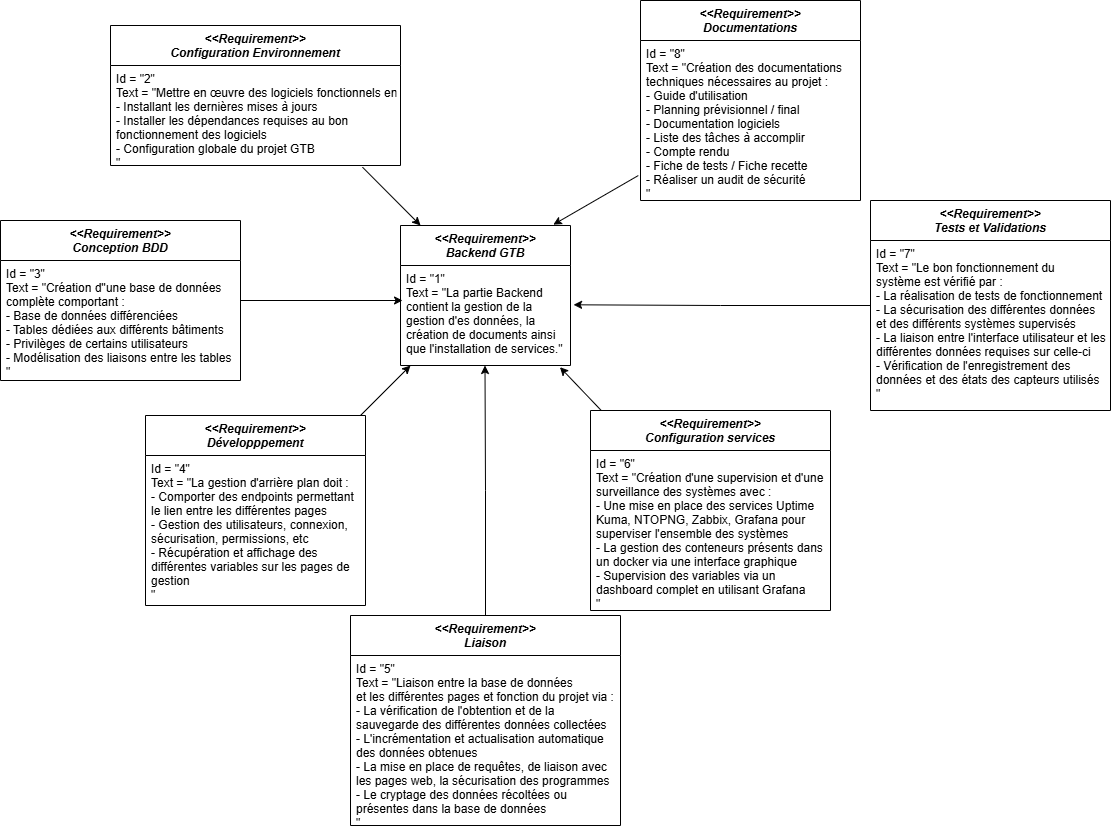

The diagram above was exported from draw.io. Its source (the exported page's mxGraphModel, read from the mxfile embedded in the PNG):
<mxGraphModel dx="1666" dy="1950" grid="1" gridSize="10" guides="1" tooltips="1" connect="1" arrows="1" fold="1" page="1" pageScale="1" pageWidth="827" pageHeight="1169" math="0" shadow="0">
  <root>
    <mxCell id="WIyWlLk6GJQsqaUBKTNV-0" />
    <mxCell id="WIyWlLk6GJQsqaUBKTNV-1" parent="WIyWlLk6GJQsqaUBKTNV-0" />
    <mxCell id="BeKN4lmJHVeGZ_qt7ge6-0" value="&lt;&lt;Requirement&gt;&gt;&#10;Backend GTB" style="swimlane;fontStyle=3;align=center;verticalAlign=top;childLayout=stackLayout;horizontal=1;startSize=40;horizontalStack=0;resizeParent=1;resizeLast=0;collapsible=1;marginBottom=0;rounded=0;shadow=0;strokeWidth=1;background= #FFFFFFF" vertex="1" parent="WIyWlLk6GJQsqaUBKTNV-1">
      <mxGeometry x="720" y="80" width="170" height="140" as="geometry">
        <mxRectangle x="230" y="140" width="160" height="26" as="alternateBounds" />
      </mxGeometry>
    </mxCell>
    <mxCell id="BeKN4lmJHVeGZ_qt7ge6-1" value="Id = &quot;1&quot;&#10;Text = &quot;La partie Backend&#10;contient la gestion de la&#10;gestion d'es données, la&#10;création de documents ainsi&#10;que l'installation de services.&quot;" style="text;align=left;verticalAlign=top;spacingLeft=4;spacingRight=4;overflow=hidden;rotatable=0;points=[[0,0.5],[1,0.5]];portConstraint=eastwest;rounded=0;shadow=0;html=0;" vertex="1" parent="BeKN4lmJHVeGZ_qt7ge6-0">
      <mxGeometry y="40" width="170" height="100" as="geometry" />
    </mxCell>
    <mxCell id="BeKN4lmJHVeGZ_qt7ge6-2" value="&lt;&lt;Requirement&gt;&gt;&#10;Configuration Environnement" style="swimlane;fontStyle=3;align=center;verticalAlign=top;childLayout=stackLayout;horizontal=1;startSize=40;horizontalStack=0;resizeParent=1;resizeLast=0;collapsible=1;marginBottom=0;rounded=0;shadow=0;strokeWidth=1;" vertex="1" parent="WIyWlLk6GJQsqaUBKTNV-1">
      <mxGeometry x="430" y="-120" width="290" height="140" as="geometry">
        <mxRectangle x="230" y="140" width="160" height="26" as="alternateBounds" />
      </mxGeometry>
    </mxCell>
    <mxCell id="BeKN4lmJHVeGZ_qt7ge6-3" value="Id = &quot;2&quot;&#10;Text = &quot;Mettre en œuvre des logiciels fonctionnels en&#10;- Installant les dernières mises à jours&#10;- Installer les dépendances requises au bon&#10;fonctionnement des logiciels&#10;- Configuration globale du projet GTB&#10;&quot;" style="text;align=left;verticalAlign=top;spacingLeft=4;spacingRight=4;overflow=hidden;rotatable=0;points=[[0,0.5],[1,0.5]];portConstraint=eastwest;rounded=0;shadow=0;html=0;" vertex="1" parent="BeKN4lmJHVeGZ_qt7ge6-2">
      <mxGeometry y="40" width="290" height="100" as="geometry" />
    </mxCell>
    <mxCell id="BeKN4lmJHVeGZ_qt7ge6-4" value="&lt;&lt;Requirement&gt;&gt;&#10;Liaison" style="swimlane;fontStyle=3;align=center;verticalAlign=top;childLayout=stackLayout;horizontal=1;startSize=40;horizontalStack=0;resizeParent=1;resizeLast=0;collapsible=1;marginBottom=0;rounded=0;shadow=0;strokeWidth=1;" vertex="1" parent="WIyWlLk6GJQsqaUBKTNV-1">
      <mxGeometry x="670" y="470" width="270" height="210" as="geometry">
        <mxRectangle x="230" y="140" width="160" height="26" as="alternateBounds" />
      </mxGeometry>
    </mxCell>
    <mxCell id="BeKN4lmJHVeGZ_qt7ge6-5" value="Id = &quot;5&quot;&#10;Text = &quot;Liaison entre la base de données&#10;et les différentes pages et fonction du projet via :&#10;- La vérification de l'obtention et de la&#10;sauvegarde des différentes données collectées&#10;- L'incrémentation et actualisation automatique&#10;des données obtenues&#10;- La mise en place de requêtes, de liaison avec &#10;les pages web, la sécurisation des programmes&#10;- Le cryptage des données récoltées ou&#10;présentes dans la base de données&#10;&quot;" style="text;align=left;verticalAlign=top;spacingLeft=4;spacingRight=4;overflow=hidden;rotatable=0;points=[[0,0.5],[1,0.5]];portConstraint=eastwest;rounded=0;shadow=0;html=0;" vertex="1" parent="BeKN4lmJHVeGZ_qt7ge6-4">
      <mxGeometry y="40" width="270" height="170" as="geometry" />
    </mxCell>
    <mxCell id="BeKN4lmJHVeGZ_qt7ge6-6" value="&lt;&lt;Requirement&gt;&gt;&#10;Conception BDD" style="swimlane;fontStyle=3;align=center;verticalAlign=top;childLayout=stackLayout;horizontal=1;startSize=40;horizontalStack=0;resizeParent=1;resizeLast=0;collapsible=1;marginBottom=0;rounded=0;shadow=0;strokeWidth=1;" vertex="1" parent="WIyWlLk6GJQsqaUBKTNV-1">
      <mxGeometry x="320" y="75" width="240" height="160" as="geometry">
        <mxRectangle x="230" y="140" width="160" height="26" as="alternateBounds" />
      </mxGeometry>
    </mxCell>
    <mxCell id="BeKN4lmJHVeGZ_qt7ge6-7" value="Id = &quot;3&quot;&#10;Text = &quot;Création d''une base de données&#10;complète comportant : &#10;- Base de données différenciées&#10;- Tables dédiées aux différents bâtiments  &#10;- Privilèges de certains utilisateurs&#10;- Modélisation des liaisons entre les tables&#10;&quot;" style="text;align=left;verticalAlign=top;spacingLeft=4;spacingRight=4;overflow=hidden;rotatable=0;points=[[0,0.5],[1,0.5]];portConstraint=eastwest;rounded=0;shadow=0;html=0;" vertex="1" parent="BeKN4lmJHVeGZ_qt7ge6-6">
      <mxGeometry y="40" width="240" height="120" as="geometry" />
    </mxCell>
    <mxCell id="BeKN4lmJHVeGZ_qt7ge6-8" value="&lt;&lt;Requirement&gt;&gt;&#10;Développpement" style="swimlane;fontStyle=3;align=center;verticalAlign=top;childLayout=stackLayout;horizontal=1;startSize=40;horizontalStack=0;resizeParent=1;resizeLast=0;collapsible=1;marginBottom=0;rounded=0;shadow=0;strokeWidth=1;" vertex="1" parent="WIyWlLk6GJQsqaUBKTNV-1">
      <mxGeometry x="465" y="270" width="220" height="190" as="geometry">
        <mxRectangle x="230" y="140" width="160" height="26" as="alternateBounds" />
      </mxGeometry>
    </mxCell>
    <mxCell id="BeKN4lmJHVeGZ_qt7ge6-9" value="Id = &quot;4&quot;&#10;Text = &quot;La gestion d'arrière plan doit :&#10;- Comporter des endpoints permettant&#10;le lien entre les différentes pages&#10;- Gestion des utilisateurs, connexion,&#10;sécurisation, permissions, etc&#10;- Récupération et affichage des&#10;différentes variables sur les pages de&#10;gestion&#10;&quot;" style="text;align=left;verticalAlign=top;spacingLeft=4;spacingRight=4;overflow=hidden;rotatable=0;points=[[0,0.5],[1,0.5]];portConstraint=eastwest;rounded=0;shadow=0;html=0;" vertex="1" parent="BeKN4lmJHVeGZ_qt7ge6-8">
      <mxGeometry y="40" width="220" height="150" as="geometry" />
    </mxCell>
    <mxCell id="zkfFHV4jXpPFQw0GAbJ--0" value="&lt;&lt;Requirement&gt;&gt;&#10;Tests et Validations" style="swimlane;fontStyle=3;align=center;verticalAlign=top;childLayout=stackLayout;horizontal=1;startSize=40;horizontalStack=0;resizeParent=1;resizeLast=0;collapsible=1;marginBottom=0;rounded=0;shadow=0;strokeWidth=1;fillColor=light-dark(#FFFFFF,#0066CC);" parent="WIyWlLk6GJQsqaUBKTNV-1" vertex="1">
      <mxGeometry x="1190" y="55" width="240" height="210" as="geometry">
        <mxRectangle x="240" y="40" width="160" height="26" as="alternateBounds" />
      </mxGeometry>
    </mxCell>
    <mxCell id="zkfFHV4jXpPFQw0GAbJ--3" value="Id = &quot;7&quot;&#10;Text = &quot;Le bon fonctionnement du&#10;système est vérifié par : &#10;- La réalisation de tests de fonctionnement&#10;- La sécurisation des différentes données&#10;et des différents systèmes supervisés&#10;- La liaison entre l'interface utilisateur et les&#10;différentes données requises sur celle-ci&#10;- Vérification de l'enregistrement des&#10;données et des états des capteurs utilisés&#10;&quot;" style="text;align=left;verticalAlign=top;spacingLeft=4;spacingRight=4;overflow=hidden;rotatable=0;points=[[0,0.5],[1,0.5]];portConstraint=eastwest;rounded=0;shadow=0;html=0;fillColor=light-dark(transparent,#0066CC);" parent="zkfFHV4jXpPFQw0GAbJ--0" vertex="1">
      <mxGeometry y="40" width="240" height="170" as="geometry" />
    </mxCell>
    <mxCell id="BeKN4lmJHVeGZ_qt7ge6-10" value="&lt;&lt;Requirement&gt;&gt;&#10;Configuration services" style="swimlane;fontStyle=3;align=center;verticalAlign=top;childLayout=stackLayout;horizontal=1;startSize=40;horizontalStack=0;resizeParent=1;resizeLast=0;collapsible=1;marginBottom=0;rounded=0;shadow=0;strokeWidth=1;fillColor=light-dark(#FFFFFF,#0066CC);" vertex="1" parent="WIyWlLk6GJQsqaUBKTNV-1">
      <mxGeometry x="910" y="265" width="240" height="200" as="geometry">
        <mxRectangle x="240" y="40" width="160" height="26" as="alternateBounds" />
      </mxGeometry>
    </mxCell>
    <mxCell id="BeKN4lmJHVeGZ_qt7ge6-11" value="Id = &quot;6&quot;&#10;Text = &quot;Création d'une supervision et d'une&#10;surveillance des systèmes avec :&#10;- Une mise en place des services Uptime&#10;Kuma, NTOPNG, Zabbix, Grafana pour&#10;superviser l'ensemble des systèmes&#10;- La gestion des conteneurs présents dans&#10;un docker via une interface graphique&#10;- Supervision des variables via un&#10;dashboard complet en utilisant Grafana&#10;&quot;" style="text;align=left;verticalAlign=top;spacingLeft=4;spacingRight=4;overflow=hidden;rotatable=0;points=[[0,0.5],[1,0.5]];portConstraint=eastwest;rounded=0;shadow=0;html=0;fillColor=light-dark(transparent,#0066CC);" vertex="1" parent="BeKN4lmJHVeGZ_qt7ge6-10">
      <mxGeometry y="40" width="240" height="160" as="geometry" />
    </mxCell>
    <mxCell id="BeKN4lmJHVeGZ_qt7ge6-12" value="&lt;&lt;Requirement&gt;&gt;&#10;Documentations" style="swimlane;fontStyle=3;align=center;verticalAlign=top;childLayout=stackLayout;horizontal=1;startSize=40;horizontalStack=0;resizeParent=1;resizeLast=0;collapsible=1;marginBottom=0;rounded=0;shadow=0;strokeWidth=1;fillColor=light-dark(#FFFFFF,#0066CC);" vertex="1" parent="WIyWlLk6GJQsqaUBKTNV-1">
      <mxGeometry x="960" y="-145" width="220" height="200" as="geometry">
        <mxRectangle x="240" y="40" width="160" height="26" as="alternateBounds" />
      </mxGeometry>
    </mxCell>
    <mxCell id="BeKN4lmJHVeGZ_qt7ge6-13" value="Id = &quot;8&quot;&#10;Text = &quot;Création des documentations&#10;techniques nécessaires au projet : &#10;- Guide d'utilisation&#10;- Planning prévisionnel / final&#10;- Documentation logiciels&#10;- Liste des tâches à accomplir&#10;- Compte rendu&#10;- Fiche de tests / Fiche recette&#10;- Réaliser un audit de sécurité&#10;&quot;" style="text;align=left;verticalAlign=top;spacingLeft=4;spacingRight=4;overflow=hidden;rotatable=0;points=[[0,0.5],[1,0.5]];portConstraint=eastwest;rounded=0;shadow=0;html=0;fillColor=light-dark(transparent,#0066CC);" vertex="1" parent="BeKN4lmJHVeGZ_qt7ge6-12">
      <mxGeometry y="40" width="220" height="160" as="geometry" />
    </mxCell>
    <mxCell id="BeKN4lmJHVeGZ_qt7ge6-20" style="edgeStyle=orthogonalEdgeStyle;rounded=0;orthogonalLoop=1;jettySize=auto;html=1;entryX=0.497;entryY=1;entryDx=0;entryDy=0;entryPerimeter=0;" edge="1" parent="WIyWlLk6GJQsqaUBKTNV-1" source="BeKN4lmJHVeGZ_qt7ge6-4" target="BeKN4lmJHVeGZ_qt7ge6-1">
      <mxGeometry relative="1" as="geometry" />
    </mxCell>
    <mxCell id="BeKN4lmJHVeGZ_qt7ge6-21" value="" style="endArrow=classic;html=1;rounded=0;" edge="1" parent="WIyWlLk6GJQsqaUBKTNV-1">
      <mxGeometry width="50" height="50" relative="1" as="geometry">
        <mxPoint x="680" y="270" as="sourcePoint" />
        <mxPoint x="730" y="220" as="targetPoint" />
      </mxGeometry>
    </mxCell>
    <mxCell id="BeKN4lmJHVeGZ_qt7ge6-22" value="" style="endArrow=classic;html=1;rounded=0;exitX=0.869;exitY=1.017;exitDx=0;exitDy=0;exitPerimeter=0;entryX=0.118;entryY=0;entryDx=0;entryDy=0;entryPerimeter=0;" edge="1" parent="WIyWlLk6GJQsqaUBKTNV-1" source="BeKN4lmJHVeGZ_qt7ge6-3" target="BeKN4lmJHVeGZ_qt7ge6-0">
      <mxGeometry width="50" height="50" relative="1" as="geometry">
        <mxPoint x="710" y="60" as="sourcePoint" />
        <mxPoint x="760" y="10" as="targetPoint" />
      </mxGeometry>
    </mxCell>
    <mxCell id="BeKN4lmJHVeGZ_qt7ge6-25" style="edgeStyle=orthogonalEdgeStyle;rounded=0;orthogonalLoop=1;jettySize=auto;html=1;entryX=0.012;entryY=0.35;entryDx=0;entryDy=0;entryPerimeter=0;" edge="1" parent="WIyWlLk6GJQsqaUBKTNV-1" source="BeKN4lmJHVeGZ_qt7ge6-6" target="BeKN4lmJHVeGZ_qt7ge6-1">
      <mxGeometry relative="1" as="geometry" />
    </mxCell>
    <mxCell id="BeKN4lmJHVeGZ_qt7ge6-26" value="" style="endArrow=classic;html=1;rounded=0;exitX=-0.01;exitY=0.844;exitDx=0;exitDy=0;exitPerimeter=0;entryX=0.899;entryY=-0.006;entryDx=0;entryDy=0;entryPerimeter=0;" edge="1" parent="WIyWlLk6GJQsqaUBKTNV-1" source="BeKN4lmJHVeGZ_qt7ge6-13" target="BeKN4lmJHVeGZ_qt7ge6-0">
      <mxGeometry width="50" height="50" relative="1" as="geometry">
        <mxPoint x="890" y="22" as="sourcePoint" />
        <mxPoint x="948" y="80" as="targetPoint" />
      </mxGeometry>
    </mxCell>
    <mxCell id="BeKN4lmJHVeGZ_qt7ge6-27" value="" style="endArrow=classic;html=1;rounded=0;entryX=0.938;entryY=1.017;entryDx=0;entryDy=0;entryPerimeter=0;exitX=0.044;exitY=-0.001;exitDx=0;exitDy=0;exitPerimeter=0;" edge="1" parent="WIyWlLk6GJQsqaUBKTNV-1" source="BeKN4lmJHVeGZ_qt7ge6-10" target="BeKN4lmJHVeGZ_qt7ge6-1">
      <mxGeometry width="50" height="50" relative="1" as="geometry">
        <mxPoint x="920" y="260" as="sourcePoint" />
        <mxPoint x="990" y="190" as="targetPoint" />
      </mxGeometry>
    </mxCell>
    <mxCell id="BeKN4lmJHVeGZ_qt7ge6-28" style="edgeStyle=orthogonalEdgeStyle;rounded=0;orthogonalLoop=1;jettySize=auto;html=1;entryX=1.018;entryY=0.393;entryDx=0;entryDy=0;entryPerimeter=0;" edge="1" parent="WIyWlLk6GJQsqaUBKTNV-1" source="zkfFHV4jXpPFQw0GAbJ--0" target="BeKN4lmJHVeGZ_qt7ge6-1">
      <mxGeometry relative="1" as="geometry" />
    </mxCell>
  </root>
</mxGraphModel>